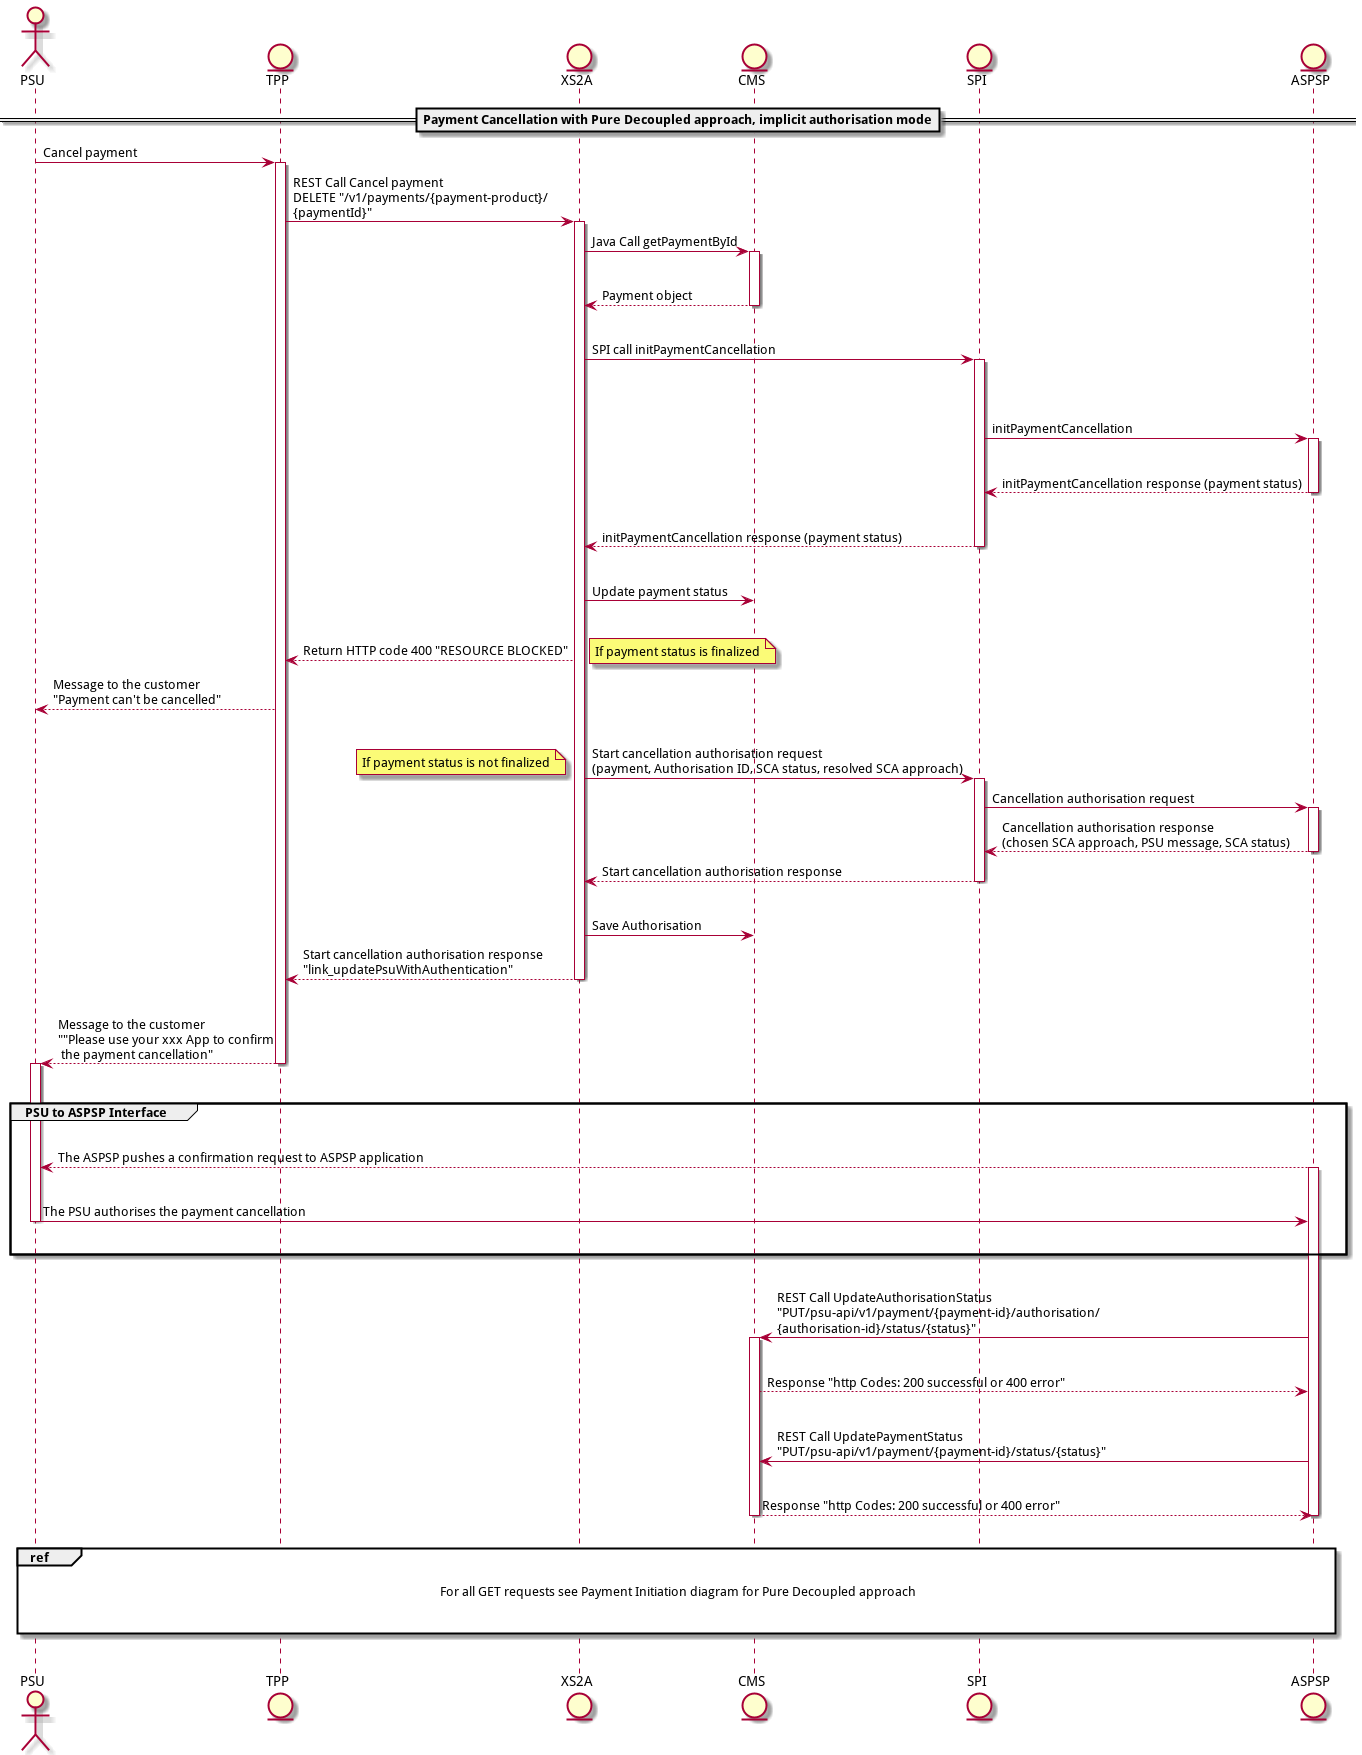

The diagram above was rendered by PlantUML. Its source (embedded in the PNG):
@startuml
actor PSU
entity TPP
entity XS2A
entity CMS
entity SPI
entity ASPSP
== Payment Cancellation with Pure Decoupled approach, implicit authorisation mode==

PSU->TPP: Cancel payment

activate TPP
TPP -> XS2A: REST Call Cancel payment\nDELETE "/v1/payments/{payment-product}/\n{paymentId}"
activate XS2A
XS2A->CMS: Java Call getPaymentById
activate CMS
|||
CMS-->XS2A: Payment object
|||
deactivate CMS
XS2A->SPI: SPI call initPaymentCancellation
|||
activate SPI
|||
SPI->ASPSP: initPaymentCancellation
activate ASPSP
|||
ASPSP-->SPI: initPaymentCancellation response (payment status)
|||
deactivate ASPSP

SPI-->XS2A: initPaymentCancellation response (payment status)
deactivate SPI
|||
XS2A->CMS: Update payment status
|||
XS2A-->TPP: Return HTTP code 400 "RESOURCE BLOCKED"
note right
         If payment status is finalized
end note
TPP-->PSU: Message to the customer\n"Payment can't be cancelled"

|||
XS2A->SPI: Start cancellation authorisation request \n(payment, Authorisation ID, SCA status, resolved SCA approach)
note left
         If payment status is not finalized
end note
activate SPI
SPI->ASPSP: Cancellation authorisation request
activate ASPSP
ASPSP-->SPI: Cancellation authorisation response \n(chosen SCA approach, PSU message, SCA status)
deactivate ASPSP
SPI-->XS2A: Start cancellation authorisation response
deactivate SPI
|||
XS2A->CMS: Save Authorisation
XS2A-->TPP:Start cancellation authorisation response\n"link_updatePsuWithAuthentication"
deactivate XS2A
|||
TPP-->PSU: Message to the customer\n""Please use your xxx App to confirm\n the payment cancellation"
deactivate TPP
activate PSU
|||

group PSU to ASPSP Interface
|||
ASPSP-->PSU: The ASPSP pushes a confirmation request to ASPSP application
activate ASPSP
|||
PSU->ASPSP: The PSU authorises the payment cancellation
deactivate PSU
|||
end group
activate ASPSP
|||
ASPSP->CMS: REST Call UpdateAuthorisationStatus\n"PUT/psu-api/v1/payment/{payment-id}/authorisation/\n{authorisation-id}/status/{status}"
activate CMS
|||
CMS-->ASPSP: Response "http Codes: 200 successful or 400 error"
|||
ASPSP->CMS: REST Call UpdatePaymentStatus\n"PUT/psu-api/v1/payment/{payment-id}/status/{status}"
|||
CMS-->ASPSP: Response "http Codes: 200 successful or 400 error"
deactivate CMS
deactivate ASPSP
|||
ref over PSU, ASPSP

For all GET requests see Payment Initiation diagram for Pure Decoupled approach


end ref
|||
@enduml